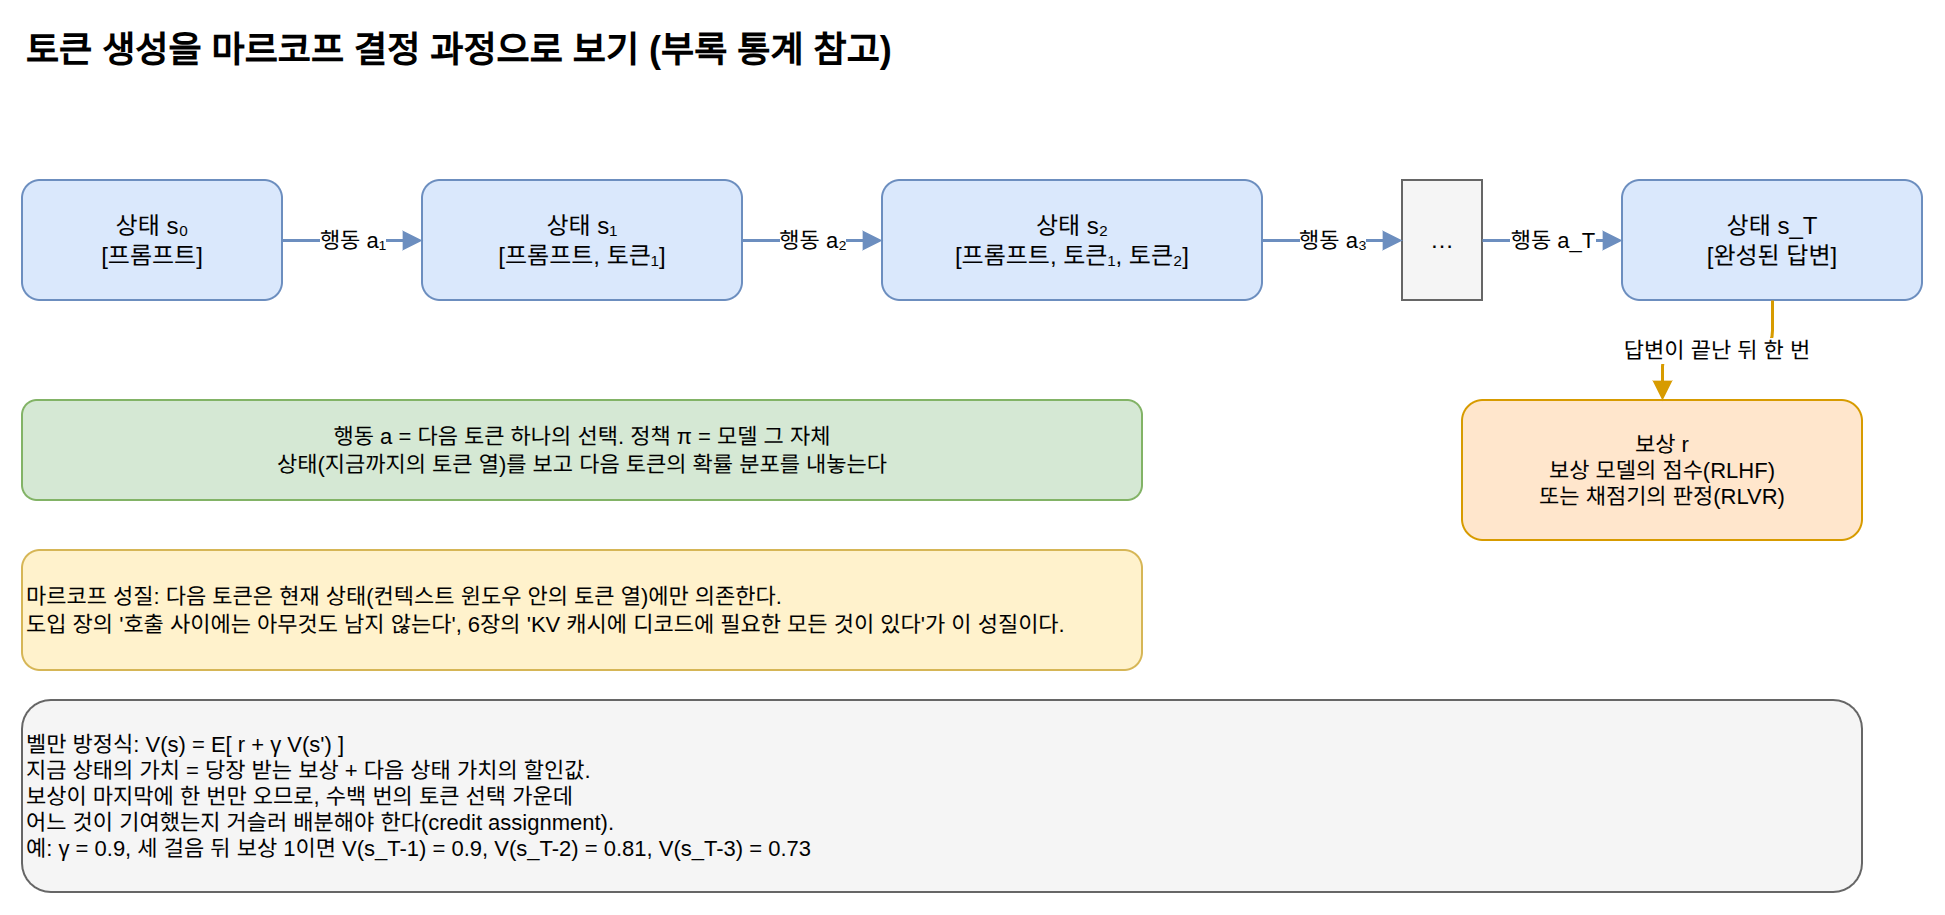

The diagram above was exported from draw.io. Its source (the exported page's mxGraphModel, read from the mxfile embedded in the PNG):
<mxGraphModel dx="1200" dy="800" grid="1" gridSize="10" guides="1" tooltips="1" connect="1" arrows="1" fold="1" page="1" pageScale="1" pageWidth="1000" pageHeight="480" math="0" shadow="0">
  <root>
    <mxCell id="0" />
    <mxCell id="1" parent="0" />
    <mxCell id="c1" value="토큰 생성을 마르코프 결정 과정으로 보기 (부록 통계 참고)" style="text;html=1;fontSize=18;fontStyle=1;align=left;verticalAlign=middle;" vertex="1" parent="1">
      <mxGeometry x="40.0" y="20.0" width="900.0" height="30.0" as="geometry" />
    </mxCell>
    <mxCell id="c2" value="상태 s₀&lt;br&gt;[프롬프트]" style="rounded=1;whiteSpace=wrap;html=1;fillColor=#dae8fc;strokeColor=#6c8ebf;fontSize=12;align=center;" vertex="1" parent="1">
      <mxGeometry x="40.0" y="100.0" width="130.0" height="60.0" as="geometry" />
    </mxCell>
    <mxCell id="c3" value="상태 s₁&lt;br&gt;[프롬프트, 토큰₁]" style="rounded=1;whiteSpace=wrap;html=1;fillColor=#dae8fc;strokeColor=#6c8ebf;fontSize=12;align=center;" vertex="1" parent="1">
      <mxGeometry x="240.0" y="100.0" width="160.0" height="60.0" as="geometry" />
    </mxCell>
    <mxCell id="c4" value="상태 s₂&lt;br&gt;[프롬프트, 토큰₁, 토큰₂]" style="rounded=1;whiteSpace=wrap;html=1;fillColor=#dae8fc;strokeColor=#6c8ebf;fontSize=12;align=center;" vertex="1" parent="1">
      <mxGeometry x="470.0" y="100.0" width="190.0" height="60.0" as="geometry" />
    </mxCell>
    <mxCell id="c5" value="…" style="rounded=0;whiteSpace=wrap;html=1;fillColor=#f5f5f5;strokeColor=#666666;fontSize=12;align=center;" vertex="1" parent="1">
      <mxGeometry x="730.0" y="100.0" width="40.0" height="60.0" as="geometry" />
    </mxCell>
    <mxCell id="c6" value="상태 s_T&lt;br&gt;[완성된 답변]" style="rounded=1;whiteSpace=wrap;html=1;fillColor=#dae8fc;strokeColor=#6c8ebf;fontSize=12;align=center;" vertex="1" parent="1">
      <mxGeometry x="840.0" y="100.0" width="150.0" height="60.0" as="geometry" />
    </mxCell>
    <mxCell id="c7" value="행동 a₁" style="edgeStyle=orthogonalEdgeStyle;rounded=1;html=1;fontSize=11;strokeColor=#6c8ebf;strokeWidth=1.5;endArrow=block;endFill=1;exitX=1;exitY=0.5;entryX=0;entryY=0.5;" edge="1" parent="1" source="c2" target="c3">
      <mxGeometry relative="1" as="geometry" />
    </mxCell>
    <mxCell id="c8" value="행동 a₂" style="edgeStyle=orthogonalEdgeStyle;rounded=1;html=1;fontSize=11;strokeColor=#6c8ebf;strokeWidth=1.5;endArrow=block;endFill=1;exitX=1;exitY=0.5;entryX=0;entryY=0.5;" edge="1" parent="1" source="c3" target="c4">
      <mxGeometry relative="1" as="geometry" />
    </mxCell>
    <mxCell id="c9" value="행동 a₃" style="edgeStyle=orthogonalEdgeStyle;rounded=1;html=1;fontSize=11;strokeColor=#6c8ebf;strokeWidth=1.5;endArrow=block;endFill=1;exitX=1;exitY=0.5;entryX=0;entryY=0.5;" edge="1" parent="1" source="c4" target="c5">
      <mxGeometry relative="1" as="geometry" />
    </mxCell>
    <mxCell id="c10" value="행동 a_T" style="edgeStyle=orthogonalEdgeStyle;rounded=1;html=1;fontSize=11;strokeColor=#6c8ebf;strokeWidth=1.5;endArrow=block;endFill=1;exitX=1;exitY=0.5;entryX=0;entryY=0.5;" edge="1" parent="1" source="c5" target="c6">
      <mxGeometry relative="1" as="geometry" />
    </mxCell>
    <mxCell id="c11" value="보상 r&lt;br&gt;보상 모델의 점수(RLHF)&lt;br&gt;또는 채점기의 판정(RLVR)" style="rounded=1;whiteSpace=wrap;html=1;fillColor=#ffe6cc;strokeColor=#d79b00;fontSize=11;align=center;" vertex="1" parent="1">
      <mxGeometry x="760.0" y="210.0" width="200.0" height="70.0" as="geometry" />
    </mxCell>
    <mxCell id="c12" value="답변이 끝난 뒤 한 번" style="edgeStyle=orthogonalEdgeStyle;rounded=1;html=1;fontSize=11;strokeColor=#d79b00;strokeWidth=1.5;endArrow=block;endFill=1;exitX=0.5;exitY=1;entryX=0.5;entryY=0;" edge="1" parent="1" source="c6" target="c11">
      <mxGeometry relative="1" as="geometry" />
    </mxCell>
    <mxCell id="c13" value="행동 a = 다음 토큰 하나의 선택.  정책 π = 모델 그 자체&lt;br&gt;상태(지금까지의 토큰 열)를 보고 다음 토큰의 확률 분포를 내놓는다" style="rounded=1;whiteSpace=wrap;html=1;fillColor=#d5e8d4;strokeColor=#82b366;fontSize=11;align=center;" vertex="1" parent="1">
      <mxGeometry x="40.0" y="210.0" width="560.0" height="50.0" as="geometry" />
    </mxCell>
    <mxCell id="c14" value="마르코프 성질: 다음 토큰은 현재 상태(컨텍스트 윈도우 안의 토큰 열)에만 의존한다.&lt;br&gt;도입 장의 '호출 사이에는 아무것도 남지 않는다', 6장의 'KV 캐시에 디코드에 필요한 모든 것이 있다'가 이 성질이다." style="rounded=1;whiteSpace=wrap;html=1;fillColor=#fff2cc;strokeColor=#d6b656;fontSize=11;align=left;" vertex="1" parent="1">
      <mxGeometry x="40.0" y="285.0" width="560.0" height="60.0" as="geometry" />
    </mxCell>
    <mxCell id="c15" value="벨만 방정식: V(s) = E[ r + γ V(s') ]&lt;br&gt;지금 상태의 가치 = 당장 받는 보상 + 다음 상태 가치의 할인값.&lt;br&gt;보상이 마지막에 한 번만 오므로, 수백 번의 토큰 선택 가운데&lt;br&gt;어느 것이 기여했는지 거슬러 배분해야 한다(credit assignment).&lt;br&gt;예: γ = 0.9, 세 걸음 뒤 보상 1이면 V(s_T-1) = 0.9, V(s_T-2) = 0.81, V(s_T-3) = 0.73" style="rounded=1;whiteSpace=wrap;html=1;fillColor=#f5f5f5;strokeColor=#666666;fontSize=11;align=left;" vertex="1" parent="1">
      <mxGeometry x="40.0" y="360.0" width="920.0" height="96.0" as="geometry" />
    </mxCell>
  </root>
</mxGraphModel>